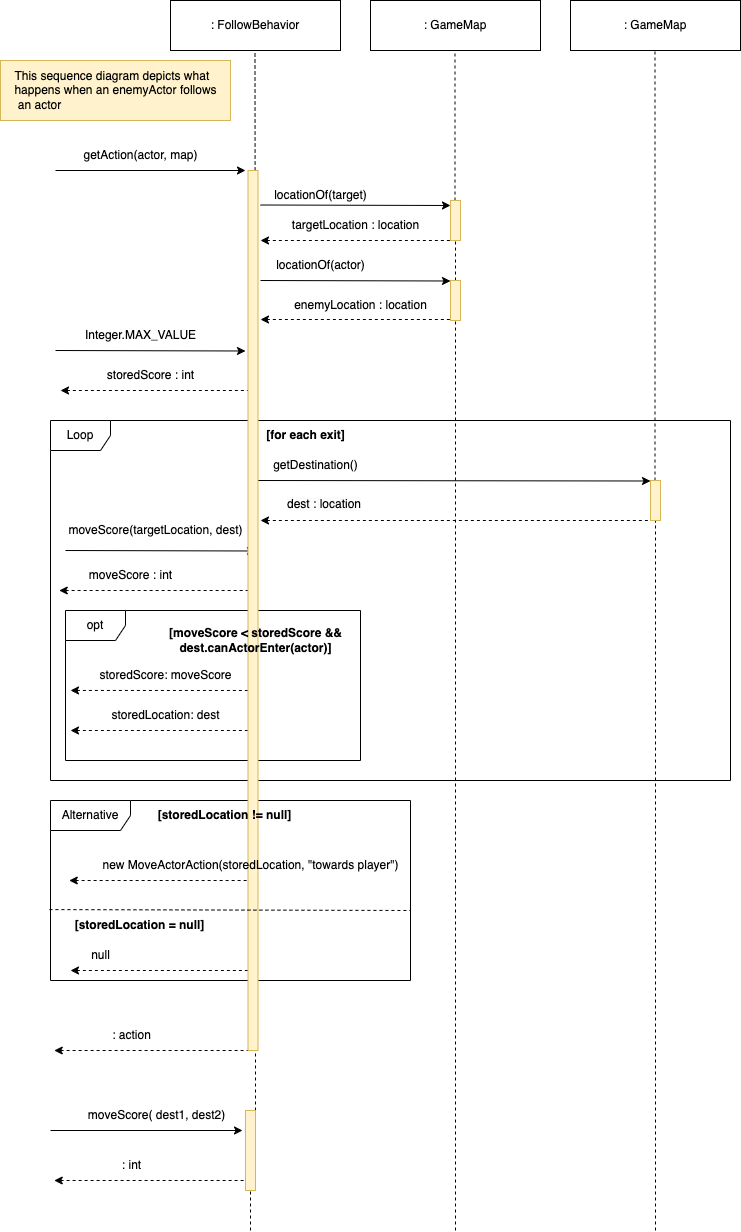

The diagram above was exported from draw.io. Its source (the exported page's mxGraphModel, read from the mxfile embedded in the PNG):
<mxGraphModel dx="374" dy="964" grid="1" gridSize="10" guides="1" tooltips="1" connect="1" arrows="1" fold="1" page="1" pageScale="1" pageWidth="827" pageHeight="1169" math="0" shadow="0">
  <root>
    <mxCell id="0" />
    <mxCell id="1" parent="0" />
    <mxCell id="DEcJ-ICK7h1tNhRutJSF-57" value="&lt;div style=&quot;text-align: justify;&quot;&gt;&lt;span style=&quot;background-color: initial;&quot;&gt;This sequence diagram depicts what&lt;/span&gt;&lt;/div&gt;&lt;div style=&quot;text-align: justify;&quot;&gt;&lt;span style=&quot;background-color: initial;&quot;&gt;happens when an enemyActor follows&lt;/span&gt;&lt;/div&gt;&lt;div style=&quot;text-align: justify;&quot;&gt;&lt;span style=&quot;background-color: initial;&quot;&gt;&amp;nbsp;an actor&lt;/span&gt;&lt;/div&gt;" style="text;html=1;align=center;verticalAlign=middle;resizable=0;points=[];autosize=1;strokeColor=#d6b656;fillColor=#fff2cc;" vertex="1" parent="1">
      <mxGeometry x="840" y="140" width="230" height="60" as="geometry" />
    </mxCell>
    <mxCell id="DEcJ-ICK7h1tNhRutJSF-58" value=": FollowBehavior" style="rounded=0;whiteSpace=wrap;html=1;" vertex="1" parent="1">
      <mxGeometry x="1010" y="80" width="170" height="50" as="geometry" />
    </mxCell>
    <mxCell id="DEcJ-ICK7h1tNhRutJSF-59" value="" style="endArrow=none;dashed=1;html=1;rounded=0;entryX=0.5;entryY=1;entryDx=0;entryDy=0;" edge="1" parent="1" source="DEcJ-ICK7h1tNhRutJSF-99">
      <mxGeometry width="50" height="50" relative="1" as="geometry">
        <mxPoint x="1100" y="1190" as="sourcePoint" />
        <mxPoint x="1094.5" y="130" as="targetPoint" />
      </mxGeometry>
    </mxCell>
    <mxCell id="DEcJ-ICK7h1tNhRutJSF-60" value="" style="endArrow=classic;html=1;rounded=0;" edge="1" parent="1">
      <mxGeometry width="50" height="50" relative="1" as="geometry">
        <mxPoint x="895" y="250" as="sourcePoint" />
        <mxPoint x="1085" y="250" as="targetPoint" />
      </mxGeometry>
    </mxCell>
    <mxCell id="DEcJ-ICK7h1tNhRutJSF-61" value="getAction(actor, map)" style="text;html=1;align=center;verticalAlign=middle;resizable=0;points=[];autosize=1;strokeColor=none;fillColor=none;" vertex="1" parent="1">
      <mxGeometry x="910" y="220" width="140" height="30" as="geometry" />
    </mxCell>
    <mxCell id="DEcJ-ICK7h1tNhRutJSF-62" value="" style="endArrow=none;html=1;rounded=0;startArrow=classic;startFill=1;endFill=0;dashed=1;" edge="1" parent="1">
      <mxGeometry width="50" height="50" relative="1" as="geometry">
        <mxPoint x="893.75" y="1130" as="sourcePoint" />
        <mxPoint x="1090" y="1130" as="targetPoint" />
      </mxGeometry>
    </mxCell>
    <mxCell id="DEcJ-ICK7h1tNhRutJSF-63" value=": action" style="text;html=1;align=center;verticalAlign=middle;resizable=0;points=[];autosize=1;strokeColor=none;fillColor=none;" vertex="1" parent="1">
      <mxGeometry x="941.25" y="1100" width="60" height="30" as="geometry" />
    </mxCell>
    <mxCell id="DEcJ-ICK7h1tNhRutJSF-64" value=": GameMap" style="rounded=0;whiteSpace=wrap;html=1;" vertex="1" parent="1">
      <mxGeometry x="1210" y="80" width="170" height="50" as="geometry" />
    </mxCell>
    <mxCell id="DEcJ-ICK7h1tNhRutJSF-65" value="" style="endArrow=none;dashed=1;html=1;rounded=0;entryX=0.5;entryY=1;entryDx=0;entryDy=0;" edge="1" parent="1" source="DEcJ-ICK7h1tNhRutJSF-120">
      <mxGeometry width="50" height="50" relative="1" as="geometry">
        <mxPoint x="1295" y="930" as="sourcePoint" />
        <mxPoint x="1294.5" y="130" as="targetPoint" />
      </mxGeometry>
    </mxCell>
    <mxCell id="DEcJ-ICK7h1tNhRutJSF-66" value="" style="endArrow=classic;html=1;rounded=0;" edge="1" parent="1">
      <mxGeometry width="50" height="50" relative="1" as="geometry">
        <mxPoint x="1100" y="284.5" as="sourcePoint" />
        <mxPoint x="1290" y="285" as="targetPoint" />
      </mxGeometry>
    </mxCell>
    <mxCell id="DEcJ-ICK7h1tNhRutJSF-67" value="locationOf(target)" style="text;html=1;align=center;verticalAlign=middle;resizable=0;points=[];autosize=1;strokeColor=none;fillColor=none;" vertex="1" parent="1">
      <mxGeometry x="1100" y="260" width="120" height="30" as="geometry" />
    </mxCell>
    <mxCell id="DEcJ-ICK7h1tNhRutJSF-69" value="" style="endArrow=none;html=1;rounded=0;startArrow=classic;startFill=1;endFill=0;dashed=1;" edge="1" parent="1">
      <mxGeometry width="50" height="50" relative="1" as="geometry">
        <mxPoint x="1100" y="320" as="sourcePoint" />
        <mxPoint x="1295" y="320" as="targetPoint" />
      </mxGeometry>
    </mxCell>
    <mxCell id="DEcJ-ICK7h1tNhRutJSF-70" value="targetLocation : location" style="text;html=1;align=center;verticalAlign=middle;resizable=0;points=[];autosize=1;strokeColor=none;fillColor=none;" vertex="1" parent="1">
      <mxGeometry x="1120" y="290" width="150" height="30" as="geometry" />
    </mxCell>
    <mxCell id="DEcJ-ICK7h1tNhRutJSF-71" value="" style="endArrow=classic;html=1;rounded=0;" edge="1" parent="1">
      <mxGeometry width="50" height="50" relative="1" as="geometry">
        <mxPoint x="1100" y="360" as="sourcePoint" />
        <mxPoint x="1290" y="360.5" as="targetPoint" />
      </mxGeometry>
    </mxCell>
    <mxCell id="DEcJ-ICK7h1tNhRutJSF-72" value="locationOf(actor)" style="text;html=1;align=center;verticalAlign=middle;resizable=0;points=[];autosize=1;strokeColor=none;fillColor=none;" vertex="1" parent="1">
      <mxGeometry x="1105" y="330" width="110" height="30" as="geometry" />
    </mxCell>
    <mxCell id="DEcJ-ICK7h1tNhRutJSF-73" value="" style="endArrow=none;html=1;rounded=0;startArrow=classic;startFill=1;endFill=0;dashed=1;" edge="1" parent="1">
      <mxGeometry width="50" height="50" relative="1" as="geometry">
        <mxPoint x="1100" y="399" as="sourcePoint" />
        <mxPoint x="1295" y="399" as="targetPoint" />
      </mxGeometry>
    </mxCell>
    <mxCell id="DEcJ-ICK7h1tNhRutJSF-74" value="enemyLocation : location" style="text;html=1;align=center;verticalAlign=middle;resizable=0;points=[];autosize=1;strokeColor=none;fillColor=none;" vertex="1" parent="1">
      <mxGeometry x="1120" y="370" width="160" height="30" as="geometry" />
    </mxCell>
    <mxCell id="DEcJ-ICK7h1tNhRutJSF-75" value="" style="endArrow=classic;html=1;rounded=0;" edge="1" parent="1">
      <mxGeometry width="50" height="50" relative="1" as="geometry">
        <mxPoint x="895" y="430" as="sourcePoint" />
        <mxPoint x="1085" y="430.5" as="targetPoint" />
      </mxGeometry>
    </mxCell>
    <mxCell id="DEcJ-ICK7h1tNhRutJSF-76" value="Integer.MAX_VALUE" style="text;html=1;align=center;verticalAlign=middle;resizable=0;points=[];autosize=1;strokeColor=none;fillColor=none;" vertex="1" parent="1">
      <mxGeometry x="915" y="400" width="130" height="30" as="geometry" />
    </mxCell>
    <mxCell id="DEcJ-ICK7h1tNhRutJSF-78" value="" style="endArrow=none;html=1;rounded=0;startArrow=classic;startFill=1;endFill=0;dashed=1;" edge="1" parent="1">
      <mxGeometry width="50" height="50" relative="1" as="geometry">
        <mxPoint x="900" y="470" as="sourcePoint" />
        <mxPoint x="1095" y="470" as="targetPoint" />
      </mxGeometry>
    </mxCell>
    <mxCell id="DEcJ-ICK7h1tNhRutJSF-79" value="storedScore : int" style="text;html=1;align=center;verticalAlign=middle;resizable=0;points=[];autosize=1;strokeColor=none;fillColor=none;" vertex="1" parent="1">
      <mxGeometry x="935" y="440" width="110" height="30" as="geometry" />
    </mxCell>
    <mxCell id="DEcJ-ICK7h1tNhRutJSF-81" value="Loop" style="shape=umlFrame;whiteSpace=wrap;html=1;pointerEvents=0;" vertex="1" parent="1">
      <mxGeometry x="890" y="500" width="680" height="360" as="geometry" />
    </mxCell>
    <mxCell id="DEcJ-ICK7h1tNhRutJSF-82" value="opt" style="shape=umlFrame;whiteSpace=wrap;html=1;pointerEvents=0;" vertex="1" parent="1">
      <mxGeometry x="905" y="690" width="295" height="150" as="geometry" />
    </mxCell>
    <mxCell id="DEcJ-ICK7h1tNhRutJSF-83" value=": GameMap" style="rounded=0;whiteSpace=wrap;html=1;" vertex="1" parent="1">
      <mxGeometry x="1410" y="80" width="170" height="50" as="geometry" />
    </mxCell>
    <mxCell id="DEcJ-ICK7h1tNhRutJSF-84" value="" style="endArrow=none;dashed=1;html=1;rounded=0;entryX=0.5;entryY=1;entryDx=0;entryDy=0;" edge="1" parent="1" source="DEcJ-ICK7h1tNhRutJSF-124">
      <mxGeometry width="50" height="50" relative="1" as="geometry">
        <mxPoint x="1495" y="930" as="sourcePoint" />
        <mxPoint x="1494.5" y="130" as="targetPoint" />
      </mxGeometry>
    </mxCell>
    <mxCell id="DEcJ-ICK7h1tNhRutJSF-85" value="&lt;b&gt;[for each exit]&lt;/b&gt;" style="text;html=1;align=center;verticalAlign=middle;resizable=0;points=[];autosize=1;strokeColor=none;fillColor=none;" vertex="1" parent="1">
      <mxGeometry x="1095" y="500" width="100" height="30" as="geometry" />
    </mxCell>
    <mxCell id="DEcJ-ICK7h1tNhRutJSF-86" value="" style="endArrow=classic;html=1;rounded=0;" edge="1" parent="1">
      <mxGeometry width="50" height="50" relative="1" as="geometry">
        <mxPoint x="1095" y="560" as="sourcePoint" />
        <mxPoint x="1490" y="560.5" as="targetPoint" />
      </mxGeometry>
    </mxCell>
    <mxCell id="DEcJ-ICK7h1tNhRutJSF-87" value="getDestination()" style="text;html=1;align=center;verticalAlign=middle;resizable=0;points=[];autosize=1;strokeColor=none;fillColor=none;" vertex="1" parent="1">
      <mxGeometry x="1100" y="530" width="110" height="30" as="geometry" />
    </mxCell>
    <mxCell id="DEcJ-ICK7h1tNhRutJSF-88" value="" style="endArrow=none;html=1;rounded=0;startArrow=classic;startFill=1;endFill=0;dashed=1;" edge="1" parent="1">
      <mxGeometry width="50" height="50" relative="1" as="geometry">
        <mxPoint x="1100" y="600" as="sourcePoint" />
        <mxPoint x="1490" y="600" as="targetPoint" />
      </mxGeometry>
    </mxCell>
    <mxCell id="DEcJ-ICK7h1tNhRutJSF-89" value="&lt;span style=&quot;color: rgb(0, 0, 0); font-family: Helvetica; font-size: 12px; font-style: normal; font-variant-ligatures: normal; font-variant-caps: normal; font-weight: 400; letter-spacing: normal; orphans: 2; text-align: center; text-indent: 0px; text-transform: none; widows: 2; word-spacing: 0px; -webkit-text-stroke-width: 0px; background-color: rgb(251, 251, 251); text-decoration-thickness: initial; text-decoration-style: initial; text-decoration-color: initial; float: none; display: inline !important;&quot;&gt;dest : location&lt;/span&gt;" style="text;whiteSpace=wrap;html=1;" vertex="1" parent="1">
      <mxGeometry x="1125" y="570" width="80" height="40" as="geometry" />
    </mxCell>
    <mxCell id="DEcJ-ICK7h1tNhRutJSF-90" value="" style="endArrow=classic;html=1;rounded=0;entryX=1.036;entryY=1;entryDx=0;entryDy=0;entryPerimeter=0;" edge="1" parent="1" target="DEcJ-ICK7h1tNhRutJSF-91">
      <mxGeometry width="50" height="50" relative="1" as="geometry">
        <mxPoint x="890" y="1210" as="sourcePoint" />
        <mxPoint x="1098.75" y="1210" as="targetPoint" />
      </mxGeometry>
    </mxCell>
    <mxCell id="DEcJ-ICK7h1tNhRutJSF-91" value="moveScore( dest1, dest2)" style="text;html=1;align=center;verticalAlign=middle;resizable=0;points=[];autosize=1;strokeColor=none;fillColor=none;" vertex="1" parent="1">
      <mxGeometry x="916.25" y="1180" width="160" height="30" as="geometry" />
    </mxCell>
    <mxCell id="DEcJ-ICK7h1tNhRutJSF-92" value="" style="endArrow=none;html=1;rounded=0;startArrow=classic;startFill=1;endFill=0;dashed=1;" edge="1" parent="1">
      <mxGeometry width="50" height="50" relative="1" as="geometry">
        <mxPoint x="893.75" y="1260" as="sourcePoint" />
        <mxPoint x="1090" y="1260" as="targetPoint" />
      </mxGeometry>
    </mxCell>
    <mxCell id="DEcJ-ICK7h1tNhRutJSF-93" value=": int" style="text;html=1;align=center;verticalAlign=middle;resizable=0;points=[];autosize=1;strokeColor=none;fillColor=none;" vertex="1" parent="1">
      <mxGeometry x="951.25" y="1230" width="40" height="30" as="geometry" />
    </mxCell>
    <mxCell id="DEcJ-ICK7h1tNhRutJSF-94" value="" style="endArrow=classic;html=1;rounded=0;" edge="1" parent="1">
      <mxGeometry width="50" height="50" relative="1" as="geometry">
        <mxPoint x="905" y="630" as="sourcePoint" />
        <mxPoint x="1095" y="630.5" as="targetPoint" />
      </mxGeometry>
    </mxCell>
    <mxCell id="DEcJ-ICK7h1tNhRutJSF-96" value="" style="endArrow=none;html=1;rounded=0;startArrow=classic;startFill=1;endFill=0;dashed=1;" edge="1" parent="1">
      <mxGeometry width="50" height="50" relative="1" as="geometry">
        <mxPoint x="898.75" y="670" as="sourcePoint" />
        <mxPoint x="1093.75" y="670" as="targetPoint" />
      </mxGeometry>
    </mxCell>
    <mxCell id="DEcJ-ICK7h1tNhRutJSF-97" value="moveScore : int" style="text;html=1;align=center;verticalAlign=middle;resizable=0;points=[];autosize=1;strokeColor=none;fillColor=none;" vertex="1" parent="1">
      <mxGeometry x="915" y="640" width="110" height="30" as="geometry" />
    </mxCell>
    <mxCell id="DEcJ-ICK7h1tNhRutJSF-100" value="" style="endArrow=none;dashed=1;html=1;rounded=0;entryX=0.5;entryY=1;entryDx=0;entryDy=0;" edge="1" parent="1" source="DEcJ-ICK7h1tNhRutJSF-114" target="DEcJ-ICK7h1tNhRutJSF-99">
      <mxGeometry width="50" height="50" relative="1" as="geometry">
        <mxPoint x="1090" y="1310" as="sourcePoint" />
        <mxPoint x="1094.5" y="130" as="targetPoint" />
      </mxGeometry>
    </mxCell>
    <mxCell id="DEcJ-ICK7h1tNhRutJSF-101" value="storedScore: moveScore" style="text;html=1;align=center;verticalAlign=middle;resizable=0;points=[];autosize=1;strokeColor=none;fillColor=none;" vertex="1" parent="1">
      <mxGeometry x="925" y="740" width="160" height="30" as="geometry" />
    </mxCell>
    <mxCell id="DEcJ-ICK7h1tNhRutJSF-102" value="" style="endArrow=none;html=1;rounded=0;startArrow=classic;startFill=1;endFill=0;dashed=1;exitX=0.017;exitY=0.533;exitDx=0;exitDy=0;exitPerimeter=0;" edge="1" parent="1" source="DEcJ-ICK7h1tNhRutJSF-82">
      <mxGeometry width="50" height="50" relative="1" as="geometry">
        <mxPoint x="943.75" y="770" as="sourcePoint" />
        <mxPoint x="1095" y="770" as="targetPoint" />
      </mxGeometry>
    </mxCell>
    <mxCell id="DEcJ-ICK7h1tNhRutJSF-103" value="" style="endArrow=none;html=1;rounded=0;startArrow=classic;startFill=1;endFill=0;dashed=1;exitX=0.017;exitY=0.533;exitDx=0;exitDy=0;exitPerimeter=0;" edge="1" parent="1">
      <mxGeometry width="50" height="50" relative="1" as="geometry">
        <mxPoint x="910" y="810" as="sourcePoint" />
        <mxPoint x="1095" y="810" as="targetPoint" />
      </mxGeometry>
    </mxCell>
    <mxCell id="DEcJ-ICK7h1tNhRutJSF-105" value="Alternative" style="shape=umlFrame;whiteSpace=wrap;html=1;pointerEvents=0;width=80;height=30;" vertex="1" parent="1">
      <mxGeometry x="890" y="880" width="360" height="180" as="geometry" />
    </mxCell>
    <mxCell id="DEcJ-ICK7h1tNhRutJSF-107" value="" style="endArrow=none;html=1;rounded=0;startArrow=classic;startFill=1;endFill=0;dashed=1;exitX=0.017;exitY=0.533;exitDx=0;exitDy=0;exitPerimeter=0;" edge="1" parent="1">
      <mxGeometry width="50" height="50" relative="1" as="geometry">
        <mxPoint x="908.75" y="960" as="sourcePoint" />
        <mxPoint x="1093.75" y="960" as="targetPoint" />
      </mxGeometry>
    </mxCell>
    <mxCell id="DEcJ-ICK7h1tNhRutJSF-110" value="&lt;b style=&quot;border-color: var(--border-color);&quot;&gt;[storedLocation = null]&lt;/b&gt;&lt;b&gt;&lt;br&gt;&lt;/b&gt;" style="text;html=1;align=center;verticalAlign=middle;resizable=0;points=[];autosize=1;strokeColor=none;fillColor=none;" vertex="1" parent="1">
      <mxGeometry x="903.75" y="990" width="150" height="30" as="geometry" />
    </mxCell>
    <mxCell id="DEcJ-ICK7h1tNhRutJSF-111" value="" style="endArrow=none;html=1;rounded=0;startArrow=classic;startFill=1;endFill=0;dashed=1;exitX=0.017;exitY=0.533;exitDx=0;exitDy=0;exitPerimeter=0;" edge="1" parent="1">
      <mxGeometry width="50" height="50" relative="1" as="geometry">
        <mxPoint x="910" y="1050" as="sourcePoint" />
        <mxPoint x="1095" y="1050" as="targetPoint" />
      </mxGeometry>
    </mxCell>
    <mxCell id="DEcJ-ICK7h1tNhRutJSF-112" value="null" style="text;html=1;align=center;verticalAlign=middle;resizable=0;points=[];autosize=1;strokeColor=none;fillColor=none;" vertex="1" parent="1">
      <mxGeometry x="920" y="1020" width="40" height="30" as="geometry" />
    </mxCell>
    <mxCell id="DEcJ-ICK7h1tNhRutJSF-113" value="storedLocation: dest" style="text;html=1;align=center;verticalAlign=middle;resizable=0;points=[];autosize=1;strokeColor=none;fillColor=none;" vertex="1" parent="1">
      <mxGeometry x="940" y="780" width="130" height="30" as="geometry" />
    </mxCell>
    <mxCell id="DEcJ-ICK7h1tNhRutJSF-115" value="" style="html=1;points=[[0,0,0,0,5],[0,1,0,0,-5],[1,0,0,0,5],[1,1,0,0,-5]];perimeter=orthogonalPerimeter;outlineConnect=0;targetShapes=umlLifeline;portConstraint=eastwest;newEdgeStyle={&quot;curved&quot;:0,&quot;rounded&quot;:0};fillColor=#fff2cc;strokeColor=#d6b656;" vertex="1" parent="1">
      <mxGeometry x="1087.5" y="250" width="10" height="880" as="geometry" />
    </mxCell>
    <mxCell id="DEcJ-ICK7h1tNhRutJSF-99" value="&lt;b&gt;[moveScore &amp;lt; storedScore&amp;nbsp;&lt;/b&gt;&lt;b style=&quot;text-align: justify; background-color: initial;&quot;&gt;&amp;amp;&amp;amp; &lt;br&gt;dest.canActorEnter(actor)]&lt;/b&gt;&lt;b&gt;&lt;br&gt;&lt;/b&gt;" style="text;html=1;align=center;verticalAlign=middle;resizable=0;points=[];autosize=1;strokeColor=none;fillColor=none;" vertex="1" parent="1">
      <mxGeometry x="995" y="700" width="200" height="40" as="geometry" />
    </mxCell>
    <mxCell id="DEcJ-ICK7h1tNhRutJSF-106" value="&lt;b style=&quot;border-color: var(--border-color);&quot;&gt;[storedLocation != null]&lt;/b&gt;&lt;b&gt;&lt;br&gt;&lt;/b&gt;" style="text;html=1;align=center;verticalAlign=middle;resizable=0;points=[];autosize=1;strokeColor=none;fillColor=none;" vertex="1" parent="1">
      <mxGeometry x="983.75" y="880" width="160" height="30" as="geometry" />
    </mxCell>
    <mxCell id="DEcJ-ICK7h1tNhRutJSF-95" value="moveScore(targetLocation, dest)" style="text;html=1;align=center;verticalAlign=middle;resizable=0;points=[];autosize=1;strokeColor=none;fillColor=none;" vertex="1" parent="1">
      <mxGeometry x="895" y="595" width="200" height="30" as="geometry" />
    </mxCell>
    <mxCell id="DEcJ-ICK7h1tNhRutJSF-104" value="new MoveActorAction(storedLocation, &quot;towards player&quot;)" style="text;html=1;align=center;verticalAlign=middle;resizable=0;points=[];autosize=1;strokeColor=none;fillColor=none;" vertex="1" parent="1">
      <mxGeometry x="930" y="930" width="320" height="30" as="geometry" />
    </mxCell>
    <mxCell id="DEcJ-ICK7h1tNhRutJSF-119" value="" style="endArrow=none;dashed=1;html=1;rounded=0;entryX=0.5;entryY=1;entryDx=0;entryDy=0;" edge="1" parent="1" target="DEcJ-ICK7h1tNhRutJSF-114">
      <mxGeometry width="50" height="50" relative="1" as="geometry">
        <mxPoint x="1090" y="1310" as="sourcePoint" />
        <mxPoint x="1095" y="740" as="targetPoint" />
      </mxGeometry>
    </mxCell>
    <mxCell id="DEcJ-ICK7h1tNhRutJSF-114" value="" style="html=1;points=[[0,0,0,0,5],[0,1,0,0,-5],[1,0,0,0,5],[1,1,0,0,-5]];perimeter=orthogonalPerimeter;outlineConnect=0;targetShapes=umlLifeline;portConstraint=eastwest;newEdgeStyle={&quot;curved&quot;:0,&quot;rounded&quot;:0};fillColor=#fff2cc;strokeColor=#d6b656;" vertex="1" parent="1">
      <mxGeometry x="1085" y="1190" width="10" height="80" as="geometry" />
    </mxCell>
    <mxCell id="DEcJ-ICK7h1tNhRutJSF-109" value="" style="endArrow=none;dashed=1;html=1;rounded=0;exitX=-0.003;exitY=0.606;exitDx=0;exitDy=0;exitPerimeter=0;" edge="1" parent="1" source="DEcJ-ICK7h1tNhRutJSF-105">
      <mxGeometry width="50" height="50" relative="1" as="geometry">
        <mxPoint x="1150" y="770" as="sourcePoint" />
        <mxPoint x="1250" y="990" as="targetPoint" />
      </mxGeometry>
    </mxCell>
    <mxCell id="DEcJ-ICK7h1tNhRutJSF-121" value="" style="endArrow=none;dashed=1;html=1;rounded=0;entryX=0.5;entryY=1;entryDx=0;entryDy=0;" edge="1" parent="1" source="DEcJ-ICK7h1tNhRutJSF-122" target="DEcJ-ICK7h1tNhRutJSF-120">
      <mxGeometry width="50" height="50" relative="1" as="geometry">
        <mxPoint x="1295" y="930" as="sourcePoint" />
        <mxPoint x="1294.5" y="130" as="targetPoint" />
      </mxGeometry>
    </mxCell>
    <mxCell id="DEcJ-ICK7h1tNhRutJSF-120" value="" style="html=1;points=[[0,0,0,0,5],[0,1,0,0,-5],[1,0,0,0,5],[1,1,0,0,-5]];perimeter=orthogonalPerimeter;outlineConnect=0;targetShapes=umlLifeline;portConstraint=eastwest;newEdgeStyle={&quot;curved&quot;:0,&quot;rounded&quot;:0};fillColor=#fff2cc;strokeColor=#d6b656;" vertex="1" parent="1">
      <mxGeometry x="1290" y="280" width="10" height="40" as="geometry" />
    </mxCell>
    <mxCell id="DEcJ-ICK7h1tNhRutJSF-123" value="" style="endArrow=none;dashed=1;html=1;rounded=0;entryX=0.5;entryY=1;entryDx=0;entryDy=0;" edge="1" parent="1" target="DEcJ-ICK7h1tNhRutJSF-122">
      <mxGeometry width="50" height="50" relative="1" as="geometry">
        <mxPoint x="1295" y="1310" as="sourcePoint" />
        <mxPoint x="1295" y="320" as="targetPoint" />
      </mxGeometry>
    </mxCell>
    <mxCell id="DEcJ-ICK7h1tNhRutJSF-122" value="" style="html=1;points=[[0,0,0,0,5],[0,1,0,0,-5],[1,0,0,0,5],[1,1,0,0,-5]];perimeter=orthogonalPerimeter;outlineConnect=0;targetShapes=umlLifeline;portConstraint=eastwest;newEdgeStyle={&quot;curved&quot;:0,&quot;rounded&quot;:0};fillColor=#fff2cc;strokeColor=#d6b656;" vertex="1" parent="1">
      <mxGeometry x="1290" y="360" width="10" height="40" as="geometry" />
    </mxCell>
    <mxCell id="DEcJ-ICK7h1tNhRutJSF-125" value="" style="endArrow=none;dashed=1;html=1;rounded=0;entryX=0.5;entryY=1;entryDx=0;entryDy=0;" edge="1" parent="1" target="DEcJ-ICK7h1tNhRutJSF-124">
      <mxGeometry width="50" height="50" relative="1" as="geometry">
        <mxPoint x="1495" y="1310" as="sourcePoint" />
        <mxPoint x="1494.5" y="130" as="targetPoint" />
      </mxGeometry>
    </mxCell>
    <mxCell id="DEcJ-ICK7h1tNhRutJSF-124" value="" style="html=1;points=[[0,0,0,0,5],[0,1,0,0,-5],[1,0,0,0,5],[1,1,0,0,-5]];perimeter=orthogonalPerimeter;outlineConnect=0;targetShapes=umlLifeline;portConstraint=eastwest;newEdgeStyle={&quot;curved&quot;:0,&quot;rounded&quot;:0};fillColor=#fff2cc;strokeColor=#d6b656;" vertex="1" parent="1">
      <mxGeometry x="1490" y="560" width="10" height="40" as="geometry" />
    </mxCell>
  </root>
</mxGraphModel>